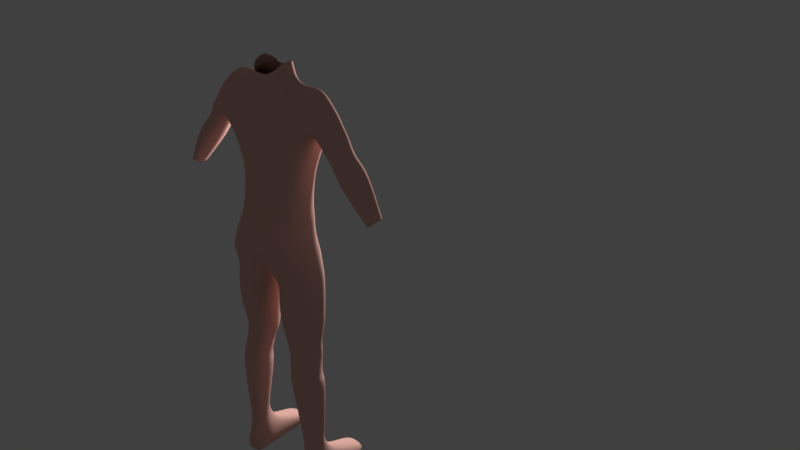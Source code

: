 # Source: HOMEM_VER01..blend  (saved by Blender 2.79.0; exported with 4.5.12 LTS)
import bpy
from mathutils import Matrix  # noqa: F401  (used for matrix-valued properties, if any)

bpy.ops.wm.read_factory_settings(use_empty=True)
scene = bpy.context.scene
scene.name = 'Scene'

# ---- collections
col_collection_1 = bpy.data.collections.new('Collection 1'); scene.collection.children.link(col_collection_1)
col_collection_2 = bpy.data.collections.new('Collection 2'); scene.collection.children.link(col_collection_2)
col_collection_2.hide_render = True
col_collection_2.hide_viewport = True

# ---- materials (node trees are filled in below, after node groups)
mat_material_001 = bpy.data.materials.new('Material.001')
mat_material_001.alpha_threshold = 0.0
mat_material_001.use_transparent_shadow = False
mat_material_001.diffuse_color = (0.8, 0.457, 0.3929, 1.0)
mat_material_001.roughness = 0.5

# ---- material node trees

# ---- world
world_world = bpy.data.worlds.new('World'); scene.world = world_world
world_world.color = (0.05088, 0.05088, 0.05088)
world_world.use_sun_shadow = False
world_world.sun_shadow_jitter_overblur = 0.0
world_world.cycles.sampling_method = 'MANUAL'

# ---- lights
light_point = bpy.data.lights.new('Point', 'POINT')
light_point.transmission_factor = 0.0
light_point.energy = 100.0
light_point.shadow_buffer_clip_start = 0.5
light_point.shadow_soft_size = 0.1
light_point.shadow_maximum_resolution = 0.006
light_point.use_absolute_resolution = True

# ---- meshes
me_personagem_base = bpy.data.meshes.new('PERSONAGEM_BASE')
me_personagem_base.from_pydata([(-0.1706, -0.1576, -0.07251), (-0.1194, -0.1576, -0.07233), (-0.1233, -0.1576, 0.004934), (-0.1194, -0.1707, 0.0822), (-0.1706, -0.1707, 0.1101), (-0.2388, -0.1707, 0.07387), (-0.2522, -0.1576, 0.004934), (-0.2561, -0.1576, -0.06401), (-0.1451, 1.411, -0.1372), (-0.1738, 1.415, -0.1033), (-0.1542, 1.111, -0.06857), (-0.1034, 1.024, -0.0813), (-0.1013, 0.9305, -0.08938), (-0.1722, 0.9984, -0.07008), (-0.1755, 1.064, -0.00745), (-0.1887, 1.005, -0.003572), (-0.04989, 0.9987, -0.09217), (-0.034, 0.8768, -0.07517), (-0.1869, 0.382, -0.04181), (-0.1518, 0.3588, -0.05324), (-0.2006, 1.394, -0.04078), (-0.05089, 1.408, -0.1397), (-0.1642, 1.081, 0.04502), (-0.1883, 0.9988, 0.06769), (-0.214, 0.3752, 0.005556), (0.0, 0.9899, -0.08911), (0.0, 0.8797, -0.06371), (-0.1245, 0.3711, -0.04181), (-0.09397, 1.093, 0.113), (-0.1226, 0.9328, 0.15), (-0.1877, 1.418, 0.05123), (-0.2034, 0.3762, 0.06826), (0.0, 0.8672, -0.01031), (-0.01752, 0.8655, -0.01194), (-0.08846, 0.3632, 0.005556), (-0.04743, 1.079, 0.1176), (-0.01663, 0.8748, 0.1081), (-0.1357, 0.367, 0.1012), (-0.09552, 0.3638, 0.07582), (0.0, 1.022, 0.1179), (0.0, 0.8917, 0.08617), (-0.09927, 1.408, 0.07732), (-0.1312, -0.05657, 0.04705), (-0.1709, -0.05212, 0.07495), (-0.1135, -0.05647, 0.004934), (-0.2135, -0.04368, 0.03873), (-0.1337, -0.05713, -0.07303), (-0.2181, -0.04293, 0.004934), (-0.1772, -0.1634, -0.2654), (-0.126, -0.1634, -0.2652), (-0.2167, -0.04335, -0.05261), (-0.1215, -0.113, -0.2652), (-0.1664, -0.111, -0.2625), (-0.2627, -0.1634, -0.2569), (-0.2414, -0.1073, -0.2569), (-0.1715, -0.05224, -0.06998), (-0.0429, 1.408, 0.07874), (-0.03559, 1.191, 0.07041), (-0.06634, 1.183, 0.06848), (-0.1617, 1.259, 0.03532), (-0.07391, 1.275, -0.1116), (-0.01705, 1.124, -0.1134), (-0.1737, 1.251, -0.04078), (-0.1471, 1.259, -0.069), (-0.1912, 0.02832, -0.02588), (-0.2038, 0.02858, 0.04682), (-0.1625, 0.02639, 0.06745), (-0.1558, 0.02436, -0.02403), (-0.1312, 0.02556, 0.007546), (-0.1703, 0.02639, -0.03657), (-0.1378, 0.02578, 0.05156), (-0.2074, 0.02854, 0.007546), (-0.1999, 0.09276, -0.0292), (-0.2157, 0.09305, 0.04991), (-0.162, 0.08785, 0.07236), (-0.1524, 0.08431, -0.02719), (-0.1217, 0.08558, 0.00717), (-0.1698, 0.08785, -0.04084), (-0.1299, 0.08586, 0.05507), (-0.2212, 0.09288, 0.00717), (-0.2051, 0.331, -0.04426), (-0.2212, 0.3377, 0.0649), (-0.1427, 0.3292, 0.09589), (-0.1138, 0.3186, -0.04563), (-0.0886, 0.3256, 0.005928), (-0.1557, 0.3129, -0.06032), (-0.09603, 0.3261, 0.07202), (-0.2323, 0.337, 0.005928), (-0.1166, 0.6297, 0.09894), (-0.06618, 0.6251, -0.06251), (-0.1915, 0.6371, -0.07519), (-0.2078, 0.6374, 0.06795), (-0.1166, 0.6297, -0.09125), (-0.04825, 0.6265, 0.07507), (-0.2212, 0.6352, -0.01094), (-0.0399, 0.6257, -0.01094), (-0.1127, 0.5452, 0.07891), (-0.2051, 0.5522, -0.01093), (-0.07544, 0.5398, -0.06243), (-0.1929, 0.554, 0.04796), (-0.04933, 0.5404, -0.01093), (-0.124, 0.5452, -0.0771), (-0.05751, 0.5412, 0.05507), (-0.1766, 0.5537, -0.06106), (-0.1307, 0.817, 0.08417), (-0.2229, 0.8569, -0.01211), (-0.04122, 0.7897, -0.07394), (-0.2073, 0.8621, 0.05619), (-0.01461, 0.7912, -0.01211), (-0.1053, 0.8193, -0.1072), (-0.02329, 0.7977, 0.05052), (-0.1911, 0.8568, -0.08791), (-0.04009, 1.325, 0.07874), (-0.1529, 1.336, -0.09357), (0.0, 1.295, -0.1155), (-0.1795, 1.335, -0.04078), (-0.09228, 1.34, -0.1222), (-0.1044, 1.327, 0.06648), (-0.1664, 1.349, 0.0344), (-0.1451, 1.442, -0.1372), (-0.2029, 1.447, -0.1194), (-0.2113, 1.427, -0.04078), (-0.05089, 1.439, -0.1397), (-0.1965, 1.446, 0.05914), (-0.1018, 1.435, 0.0831), (-0.01248, 1.439, 0.0854), (-0.2224, 1.533, -0.1107), (-0.2207, 1.501, -0.04078), (-0.2248, 1.532, 0.05532), (-0.2529, 1.494, -0.09357), (-0.24, 1.472, -0.04078), (-0.2542, 1.492, 0.02494), (-0.2851, 1.46, -0.09357), (-0.2722, 1.439, -0.04078), (-0.2864, 1.458, 0.02494), (-0.3135, 1.423, -0.08941), (-0.2982, 1.405, -0.04046), (-0.3143, 1.421, 0.02073), (-0.3378, 1.388, -0.08924), (-0.3226, 1.37, -0.04045), (-0.3386, 1.385, 0.02055), (-0.2557, 1.561, -0.1079), (-0.2581, 1.559, 0.04142), (-0.2821, 1.523, -0.1055), (-0.2834, 1.521, 0.03912), (-0.3105, 1.483, -0.1055), (-0.3118, 1.481, 0.03912), (-0.3371, 1.444, -0.1005), (-0.3379, 1.442, 0.03388), (-0.3613, 1.409, -0.1003), (-0.3621, 1.406, 0.03366), (-0.2824, 1.588, -0.0751), (-0.2828, 1.582, 0.01789), (-0.3079, 1.549, -0.07382), (-0.3073, 1.543, 0.01642), (-0.3363, 1.509, -0.07382), (-0.3357, 1.503, 0.01642), (-0.3563, 1.46, -0.06965), (-0.3552, 1.454, 0.01221), (-0.3822, 1.427, -0.06948), (-0.3811, 1.421, 0.01203), (-0.3956, 1.437, -0.03668), (-0.2979, 1.599, -0.03537), (-0.3714, 1.474, -0.03638), (-0.35, 1.518, -0.03607), (-0.322, 1.559, -0.03578), (-0.3767, 1.334, -0.09904), (-0.3587, 1.313, -0.04118), (-0.3777, 1.331, 0.03048), (-0.4046, 1.359, -0.1121), (-0.4056, 1.356, 0.04602), (-0.43, 1.382, -0.07928), (-0.4291, 1.375, 0.02195), (-0.4453, 1.393, -0.03671), (-0.4877, 1.195, -0.07182), (-0.4775, 1.183, -0.03915), (-0.4883, 1.193, 0.002915), (-0.5034, 1.209, -0.0792), (-0.504, 1.207, 0.01169), (-0.5163, 1.219, -0.05207), (-0.515, 1.214, -0.005612), (-0.5264, 1.227, -0.03663), (-0.1284, 1.487, -0.1439), (-0.1981, 1.516, -0.137), (-0.04554, 1.483, -0.1464), (-0.1819, 1.489, 0.0755), (-0.0898, 1.487, 0.08515), (-0.0139, 1.483, 0.08194), (0.0, 1.481, 0.08166), (-0.1795, 1.556, -0.1156), (-0.2195, 1.539, 0.06899), (-0.221, 1.607, -0.1079), (-0.2231, 1.605, 0.04142), (-0.2437, 1.634, -0.0751), (-0.2439, 1.628, 0.01789), (-0.2577, 1.645, -0.03537), (-0.08573, 1.552, -0.1372), (-0.1407, 1.556, -0.1375), (-0.03371, 1.549, -0.1397), (-0.1379, 1.555, 0.0755), (-0.06783, 1.552, 0.07944), (-0.02143, 1.549, 0.08194), (-0.1671, 1.609, -0.1134), (-0.1687, 1.607, 0.06334), (-0.1886, 1.64, -0.1079), (-0.1903, 1.638, 0.04655), (-0.2054, 1.667, -0.0751), (-0.205, 1.661, 0.01789), (-0.2169, 1.678, -0.03537), (-0.04145, 1.623, -0.102), (-0.06469, 1.626, -0.1022), (0.0, 1.619, -0.1051), (-0.02162, 1.621, -0.1045), (-0.06165, 1.625, 0.06453), (-0.03097, 1.623, 0.07377), (-0.01517, 1.621, 0.07626), (-0.0962, 1.631, -0.1022), (-0.08984, 1.63, 0.06026), (-0.1091, 1.648, -0.08393), (-0.1092, 1.647, 0.04406), (-0.1238, 1.664, -0.06532), (-0.1212, 1.661, 0.01642), (-0.1336, 1.67, -0.03548), (-0.1706, -0.1576, 0.004933), (-0.02829, 1.678, -0.09411), (-0.04185, 1.68, -0.09193), (0.0, 1.677, -0.09328), (-0.01828, 1.677, -0.09385), (-0.03181, 1.678, 0.05375), (-0.01889, 1.679, 0.05713), (-0.01201, 1.677, 0.05773), (-0.05126, 1.693, -0.08739), (-0.04819, 1.686, 0.04558), (-0.06013, 1.71, -0.07429), (-0.05999, 1.709, 0.0315), (-0.06942, 1.73, -0.05982), (-0.06774, 1.726, 0.01195), (-0.0749, 1.737, -0.03499), (-0.03026, 1.717, -0.08861), (-0.04076, 1.719, -0.08641), (-0.02101, 1.717, -0.08817), (-0.02926, 1.718, 0.04743), (-0.01896, 1.719, 0.0476), (-0.01021, 1.717, 0.04802), (0.0, 1.717, 0.04625), (-0.04596, 1.732, -0.08187), (-0.04233, 1.725, 0.03995), (-0.05565, 1.74, -0.07387), (-0.05924, 1.736, 0.02706), (-0.06676, 1.755, -0.05702), (-0.06541, 1.752, 0.009176), (-0.07113, 1.762, -0.035), (0.0, 1.388, -0.1182), (-0.04968, 1.365, -0.1258), (-0.1229, 1.244, -0.09648), (-0.1105, 1.117, -0.09353), (-0.01553, 1.419, -0.1287), (-0.01562, 1.298, -0.1178), (-0.01825, 1.387, -0.1225), (-0.03956, 1.295, -0.1192), (-0.01192, 1.068, -0.1095), (-0.005037, 0.8795, -0.06538), (-0.01314, 0.9923, -0.08787), (-0.08183, 1.135, -0.09816), (-0.04943, 1.34, -0.1152), (-0.1085, 1.312, -0.1064), (-0.02009, 1.349, -0.1133), (-0.08134, 1.215, -0.1092), (-0.03597, 1.072, -0.1123), (-0.07104, 1.089, -0.1098), (-0.01604, 1.217, -0.1209), (-0.04421, 1.216, -0.1214), (0.0, 1.217, -0.119), (-0.03862, 1.128, -0.1159), (-0.01259, 1.541, -0.1356), (-0.008884, 1.717, -0.08777), (-0.008591, 1.62, -0.1067), (-0.01401, 1.482, -0.1351), (-0.009698, 1.677, -0.09364), (-0.01477, 1.45, -0.135), (-0.05823, 1.653, 0.05036), (-0.07135, 1.671, 0.03522), (-0.01168, 1.646, 0.06754), (-0.0212, 1.647, 0.06678), (-0.07965, 1.684, 0.01419), (-0.04505, 1.649, -0.09709), (-0.02958, 1.647, -0.09804), (-0.08145, 1.687, -0.06257), (-0.07136, 1.672, -0.07911), (-0.01705, 1.646, -0.09916), (-0.08788, 1.693, -0.03524), (-0.03949, 1.648, 0.05914), (-0.06219, 1.657, -0.09482), (0.0, 1.645, 0.06612), (0.0, 1.645, -0.09773), (-0.007955, 1.645, -0.1001), (-0.01196, 1.672, 0.05888), (-0.01961, 1.669, 0.0593), (-0.1023, 1.651, 0.03826), (-0.1729, 1.662, 0.01789), (-0.1125, 1.651, 0.03269), (-0.1976, 1.677, -0.03537), (-0.03588, 1.662, 0.05661), (-0.13, 1.652, 0.0353), (-0.0439, 1.66, -0.09523), (-0.02878, 1.666, -0.09559), (-0.0575, 1.655, -0.09544), (-0.01801, 1.67, -0.09502), (-0.06651, 1.654, -0.09576), (-0.182, 1.667, -0.07268), (-0.009515, 1.674, -0.09433), (-0.1351, 1.653, -0.08512), (-0.1718, 1.66, -0.08018), (-0.1561, 1.587, 0.07261), (-0.1336, 1.617, 0.06314), (-0.293, 1.568, 0.01789), (-0.3071, 1.586, -0.03547), (-0.2423, 1.544, 0.04967), (-0.2713, 1.54, 0.04142), (-0.1306, 1.646, 0.04636), (-0.1351, 1.603, 0.07281), (-0.295, 1.57, -0.0751), (-0.2398, 1.545, -0.1106), (-0.1304, 1.647, -0.09232), (-0.1332, 1.619, -0.1094), (-0.271, 1.54, -0.1079), (-0.1547, 1.586, -0.1251), (-0.1298, 1.653, -0.0852), (-0.1351, 1.601, -0.1183), (-0.08408, 1.504, 0.08496), (-0.1192, 1.572, 0.0753), (-0.1098, 1.554, 0.08128), (-0.0747, 1.485, 0.08581), (-0.01441, 1.318, 0.08278), (-0.01751, 1.408, 0.0817), (-0.1788, 1.389, 0.04278), (-0.1231, 1.342, 0.05611), (-0.03814, 1.166, 0.08105), (-0.1411, 1.381, 0.05256), (-0.1513, 1.133, 0.04265), (-0.1642, 1.176, -0.007531), (-0.2133, 0.9247, -0.01252), (-0.1973, 0.9327, 0.08264), (-0.1806, 0.9339, -0.07651), (-0.1219, 0.9505, -0.08335), (-0.1018, 0.9562, -0.08831), (-0.08213, 0.9618, -0.08367), (-0.1069, 1.098, -0.09685), (-0.1398, 1.138, -0.06865), (-0.1334, 1.13, -0.07379), (-0.135, 1.336, -0.1068), (-0.1583, 1.356, -0.09607), (-0.1799, 1.375, -0.06777), (-0.1669, 1.389, -0.1001), (-0.1237, 1.352, -0.1232), (-0.08315, 1.409, -0.1388), (-0.1811, 0.4585, -0.05494), (-0.08177, 0.453, 0.05827), (-0.1426, 0.4501, -0.06736), (-0.07486, 0.4524, -0.00305), (-0.1924, 0.4644, 0.05166), (-0.109, 0.4475, -0.05489), (-0.2027, 0.4631, -0.00305), (-0.1252, 0.4563, 0.08041), (-0.1476, 0.4092, -0.06811), (-0.1806, 0.4219, -0.05192), (-0.1161, 0.4077, -0.05105), (-0.1775, 0.5089, -0.05907), (-0.06964, 0.4971, 0.05294), (-0.1295, 0.5007, -0.07454), (-0.06209, 0.4964, -0.01073), (-0.1926, 0.5092, 0.04608), (-0.08635, 0.4958, -0.06039), (-0.2039, 0.5077, -0.01073), (-0.1189, 0.5007, 0.07593), (-0.2071, 0.4291, 0.003173), (-0.1976, 0.4224, 0.06313), (-0.1295, 0.4199, 0.09191), (-0.08668, 0.4212, 0.06721), (-0.08049, 0.4154, 0.003603), (-0.03577, 0.7088, 0.08106), (-0.1913, 0.7469, -0.08155), (-0.2075, 0.7463, 0.07324), (-0.1236, 0.7235, 0.1073), (-0.0537, 0.7074, -0.06822), (-0.02725, 0.7085, -0.01153), (-0.222, 0.746, -0.01153), (-0.111, 0.7245, -0.09921), (0.0, 0.9569, 0.102), (-0.1792, 1.042, 0.05897), (-0.1821, 1.034, -0.005511), (-0.03203, 0.9768, 0.1305), (-0.1632, 1.055, -0.0623), (-0.1112, 1.015, 0.142), (0.1706, -0.1576, -0.07251), (0.1194, -0.1576, -0.07233), (0.1233, -0.1576, 0.004934), (0.1194, -0.1707, 0.0822), (0.1706, -0.1707, 0.1101), (0.2388, -0.1707, 0.07387), (0.2522, -0.1576, 0.004934), (0.2561, -0.1576, -0.06401), (0.1451, 1.411, -0.1372), (0.1738, 1.415, -0.1033), (0.1542, 1.111, -0.06857), (0.1034, 1.024, -0.0813), (0.1013, 0.9305, -0.08938), (0.1722, 0.9984, -0.07008), (0.1755, 1.064, -0.00745), (0.1887, 1.005, -0.003572), (0.04989, 0.9987, -0.09217), (0.034, 0.8768, -0.07517), (0.1869, 0.382, -0.04181), (0.1518, 0.3588, -0.05324), (0.2006, 1.394, -0.04078), (0.0, 1.424, -0.1267), (0.05089, 1.408, -0.1397), (0.1642, 1.081, 0.04502), (0.1883, 0.9988, 0.06769), (0.214, 0.3752, 0.005556), (0.1245, 0.3711, -0.04181), (0.09397, 1.093, 0.113), (0.1226, 0.9328, 0.15), (0.1877, 1.418, 0.05123), (0.2034, 0.3762, 0.06826), (0.01752, 0.8655, -0.01194), (0.08846, 0.3632, 0.005556), (0.04743, 1.079, 0.1176), (0.01663, 0.8748, 0.1081), (0.1357, 0.367, 0.1012), (0.09552, 0.3638, 0.07582), (0.09927, 1.408, 0.07732), (0.1312, -0.05657, 0.04705), (0.1709, -0.05212, 0.07495), (0.1135, -0.05647, 0.004934), (0.2135, -0.04368, 0.03873), (0.1337, -0.05713, -0.07303), (0.2181, -0.04293, 0.004934), (0.1772, -0.1634, -0.2654), (0.126, -0.1634, -0.2652), (0.2167, -0.04335, -0.05261), (0.1215, -0.113, -0.2652), (0.1664, -0.111, -0.2625), (0.2627, -0.1634, -0.2569), (0.2414, -0.1073, -0.2569), (0.1715, -0.05224, -0.06998), (0.0429, 1.408, 0.07874), (0.0, 1.406, 0.07485), (0.03559, 1.191, 0.07041), (0.0, 1.174, 0.07291), (0.06634, 1.183, 0.06848), (0.1617, 1.259, 0.03532), (0.07391, 1.275, -0.1116), (0.01705, 1.124, -0.1134), (0.1737, 1.251, -0.04078), (0.0, 1.104, -0.1113), (0.1471, 1.259, -0.069), (0.1912, 0.02832, -0.02588), (0.2038, 0.02858, 0.04682), (0.1625, 0.02639, 0.06745), (0.1558, 0.02436, -0.02403), (0.1312, 0.02556, 0.007546), (0.1703, 0.02639, -0.03657), (0.1378, 0.02578, 0.05156), (0.2074, 0.02854, 0.007546), (0.1999, 0.09276, -0.0292), (0.2157, 0.09305, 0.04991), (0.162, 0.08785, 0.07236), (0.1524, 0.08431, -0.02719), (0.1217, 0.08558, 0.00717), (0.1698, 0.08785, -0.04084), (0.1299, 0.08586, 0.05507), (0.2212, 0.09288, 0.00717), (0.2051, 0.331, -0.04426), (0.2212, 0.3377, 0.0649), (0.1427, 0.3292, 0.09589), (0.1138, 0.3186, -0.04563), (0.0886, 0.3256, 0.005928), (0.1557, 0.3129, -0.06032), (0.09603, 0.3261, 0.07202), (0.2323, 0.337, 0.005928), (0.1166, 0.6297, 0.09894), (0.06618, 0.6251, -0.06251), (0.1915, 0.6371, -0.07519), (0.2078, 0.6374, 0.06795), (0.1166, 0.6297, -0.09125), (0.04825, 0.6265, 0.07507), (0.2212, 0.6352, -0.01094), (0.0399, 0.6257, -0.01094), (0.1127, 0.5452, 0.07891), (0.2051, 0.5522, -0.01093), (0.07544, 0.5398, -0.06243), (0.1929, 0.554, 0.04796), (0.04933, 0.5404, -0.01093), (0.124, 0.5452, -0.0771), (0.05751, 0.5412, 0.05507), (0.1766, 0.5537, -0.06106), (0.1307, 0.817, 0.08417), (0.2229, 0.8569, -0.01211), (0.04122, 0.7897, -0.07394), (0.2073, 0.8621, 0.05619), (0.01461, 0.7912, -0.01211), (0.1053, 0.8193, -0.1072), (0.02329, 0.7977, 0.05052), (0.1911, 0.8568, -0.08791), (0.0, 1.132, -0.1164), (0.04009, 1.325, 0.07874), (0.1529, 1.336, -0.09357), (0.0, 1.313, 0.07297), (0.1795, 1.335, -0.04078), (0.09228, 1.34, -0.1222), (0.1044, 1.327, 0.06648), (0.1664, 1.349, 0.0344), (0.1451, 1.442, -0.1372), (0.2029, 1.447, -0.1194), (0.2113, 1.427, -0.04078), (0.0, 1.455, -0.1332), (0.05089, 1.439, -0.1397), (0.1965, 1.446, 0.05914), (0.1018, 1.435, 0.0831), (0.01248, 1.439, 0.0854), (0.0, 1.437, 0.07783), (0.2224, 1.533, -0.1107), (0.2207, 1.501, -0.04078), (0.2248, 1.532, 0.05532), (0.2529, 1.494, -0.09357), (0.24, 1.472, -0.04078), (0.2542, 1.492, 0.02494), (0.2851, 1.46, -0.09357), (0.2722, 1.439, -0.04078), (0.2864, 1.458, 0.02494), (0.3135, 1.423, -0.08941), (0.2982, 1.405, -0.04046), (0.3143, 1.421, 0.02073), (0.3378, 1.388, -0.08924), (0.3226, 1.37, -0.04045), (0.3386, 1.385, 0.02055), (0.2557, 1.561, -0.1079), (0.2581, 1.559, 0.04142), (0.2821, 1.523, -0.1055), (0.2834, 1.521, 0.03912), (0.3105, 1.483, -0.1055), (0.3118, 1.481, 0.03912), (0.3371, 1.444, -0.1005), (0.3379, 1.442, 0.03388), (0.3613, 1.409, -0.1003), (0.3621, 1.406, 0.03366), (0.2824, 1.588, -0.0751), (0.2828, 1.582, 0.01789), (0.3079, 1.549, -0.07382), (0.3073, 1.543, 0.01642), (0.3363, 1.509, -0.07382), (0.3357, 1.503, 0.01642), (0.3563, 1.46, -0.06965), (0.3552, 1.454, 0.01221), (0.3822, 1.427, -0.06948), (0.3811, 1.421, 0.01203), (0.3956, 1.437, -0.03668), (0.2979, 1.599, -0.03537), (0.3714, 1.474, -0.03638), (0.35, 1.518, -0.03607), (0.322, 1.559, -0.03578), (0.3767, 1.334, -0.09904), (0.3587, 1.313, -0.04118), (0.3777, 1.331, 0.03048), (0.4046, 1.359, -0.1121), (0.4056, 1.356, 0.04602), (0.43, 1.382, -0.07928), (0.4291, 1.375, 0.02195), (0.4453, 1.393, -0.03671), (0.4877, 1.195, -0.07182), (0.4775, 1.183, -0.03915), (0.4883, 1.193, 0.002915), (0.5034, 1.209, -0.0792), (0.504, 1.207, 0.01169), (0.5163, 1.219, -0.05207), (0.515, 1.214, -0.005612), (0.5264, 1.227, -0.03663), (0.1284, 1.487, -0.1439), (0.1981, 1.516, -0.137), (0.0, 1.481, -0.1301), (0.04554, 1.483, -0.1464), (0.1819, 1.489, 0.0755), (0.0898, 1.487, 0.08515), (0.0139, 1.483, 0.08194), (0.1795, 1.556, -0.1156), (0.2195, 1.539, 0.06899), (0.221, 1.607, -0.1079), (0.2231, 1.605, 0.04142), (0.2437, 1.634, -0.0751), (0.2439, 1.628, 0.01789), (0.2577, 1.645, -0.03537), (0.08573, 1.552, -0.1372), (0.1407, 1.556, -0.1375), (0.0, 1.536, -0.1301), (0.03371, 1.549, -0.1397), (0.1379, 1.555, 0.0755), (0.06783, 1.552, 0.07944), (0.02143, 1.549, 0.08194), (0.0, 1.547, 0.07709), (0.1671, 1.609, -0.1134), (0.1687, 1.607, 0.06334), (0.1886, 1.64, -0.1079), (0.1903, 1.638, 0.04655), (0.2054, 1.667, -0.0751), (0.205, 1.661, 0.01789), (0.2169, 1.678, -0.03537), (0.04145, 1.623, -0.102), (0.06469, 1.626, -0.1022), (0.02162, 1.621, -0.1045), (0.06165, 1.625, 0.06453), (0.03097, 1.623, 0.07377), (0.01517, 1.621, 0.07626), (0.0, 1.619, 0.07141), (0.0962, 1.631, -0.1022), (0.08984, 1.63, 0.06026), (0.1091, 1.648, -0.08393), (0.1092, 1.647, 0.04406), (0.1238, 1.664, -0.06532), (0.1212, 1.661, 0.01642), (0.1336, 1.67, -0.03548), (0.1706, -0.1576, 0.004933), (0.02829, 1.678, -0.09411), (0.04185, 1.68, -0.09193), (0.01828, 1.677, -0.09385), (0.03181, 1.678, 0.05375), (0.01889, 1.679, 0.05713), (0.01201, 1.677, 0.05773), (0.0, 1.677, 0.05805), (0.05126, 1.693, -0.08739), (0.04819, 1.686, 0.04558), (0.06013, 1.71, -0.07429), (0.05999, 1.709, 0.0315), (0.06942, 1.73, -0.05982), (0.06774, 1.726, 0.01195), (0.0749, 1.737, -0.03499), (0.03026, 1.717, -0.08861), (0.04076, 1.719, -0.08641), (0.0, 1.717, -0.0875), (0.02101, 1.717, -0.08817), (0.02926, 1.718, 0.04743), (0.01896, 1.719, 0.0476), (0.01021, 1.717, 0.04802), (0.04596, 1.732, -0.08187), (0.04233, 1.725, 0.03995), (0.05565, 1.74, -0.07387), (0.05924, 1.736, 0.02706), (0.06676, 1.755, -0.05702), (0.06541, 1.752, 0.009176), (0.07113, 1.762, -0.035), (0.04968, 1.365, -0.1258), (0.1229, 1.244, -0.09648), (0.1105, 1.117, -0.09353), (0.01553, 1.419, -0.1287), (0.01562, 1.298, -0.1178), (0.01825, 1.387, -0.1225), (0.03956, 1.295, -0.1192), (0.01192, 1.068, -0.1095), (0.005037, 0.8795, -0.06538), (0.01314, 0.9923, -0.08787), (0.08183, 1.135, -0.09816), (0.04943, 1.34, -0.1152), (0.1085, 1.312, -0.1064), (0.02009, 1.349, -0.1133), (0.0, 1.354, -0.1138), (0.08134, 1.215, -0.1092), (0.0, 1.066, -0.1103), (0.03597, 1.072, -0.1123), (0.07104, 1.089, -0.1098), (0.01604, 1.217, -0.1209), (0.04421, 1.216, -0.1214), (0.03862, 1.128, -0.1159), (0.01259, 1.541, -0.1356), (0.008884, 1.717, -0.08777), (0.008591, 1.62, -0.1067), (0.01401, 1.482, -0.1351), (0.009698, 1.677, -0.09364), (0.01477, 1.45, -0.135), (0.05823, 1.653, 0.05036), (0.07135, 1.671, 0.03522), (0.01168, 1.646, 0.06754), (0.0212, 1.647, 0.06678), (0.07965, 1.684, 0.01419), (0.04505, 1.649, -0.09709), (0.02958, 1.647, -0.09804), (0.08145, 1.687, -0.06257), (0.07136, 1.672, -0.07911), (0.01705, 1.646, -0.09916), (0.08788, 1.693, -0.03524), (0.03949, 1.648, 0.05914), (0.06219, 1.657, -0.09482), (0.007955, 1.645, -0.1001), (0.01196, 1.672, 0.05888), (0.01961, 1.669, 0.0593), (0.1023, 1.651, 0.03826), (0.1729, 1.662, 0.01789), (0.1125, 1.651, 0.03269), (0.1976, 1.677, -0.03537), (0.03588, 1.662, 0.05661), (0.13, 1.652, 0.0353), (0.0439, 1.66, -0.09523), (0.02878, 1.666, -0.09559), (0.0575, 1.655, -0.09544), (0.01801, 1.67, -0.09502), (0.06651, 1.654, -0.09576), (0.182, 1.667, -0.07268), (0.009515, 1.674, -0.09433), (0.1351, 1.653, -0.08512), (0.1718, 1.66, -0.08018), (0.1561, 1.587, 0.07261), (0.1336, 1.617, 0.06314), (0.293, 1.568, 0.01789), (0.3071, 1.586, -0.03547), (0.2423, 1.544, 0.04967), (0.2713, 1.54, 0.04142), (0.1306, 1.646, 0.04636), (0.1351, 1.603, 0.07281), (0.295, 1.57, -0.0751), (0.2398, 1.545, -0.1106), (0.1304, 1.647, -0.09232), (0.1332, 1.619, -0.1094), (0.271, 1.54, -0.1079), (0.1547, 1.586, -0.1251), (0.1298, 1.653, -0.0852), (0.1351, 1.601, -0.1183), (0.08408, 1.504, 0.08496), (0.1192, 1.572, 0.0753), (0.1098, 1.554, 0.08128), (0.0747, 1.485, 0.08581), (0.0, 1.24, 0.06902), (0.01441, 1.318, 0.08278), (0.01751, 1.408, 0.0817), (0.1788, 1.389, 0.04278), (0.0, 1.11, 0.08876), (0.1231, 1.342, 0.05611), (0.03814, 1.166, 0.08105), (0.1411, 1.381, 0.05256), (0.1513, 1.133, 0.04265), (0.1642, 1.176, -0.007531), (0.2133, 0.9247, -0.01252), (0.1973, 0.9327, 0.08264), (0.1806, 0.9339, -0.07651), (0.1219, 0.9505, -0.08335), (0.1018, 0.9562, -0.08831), (0.08213, 0.9618, -0.08367), (0.1069, 1.098, -0.09685), (0.1398, 1.138, -0.06865), (0.1334, 1.13, -0.07379), (0.135, 1.336, -0.1068), (0.1583, 1.356, -0.09607), (0.1799, 1.375, -0.06777), (0.1669, 1.389, -0.1001), (0.1237, 1.352, -0.1232), (0.08315, 1.409, -0.1388), (0.0, 1.12, -0.1095), (0.1811, 0.4585, -0.05494), (0.08177, 0.453, 0.05827), (0.1426, 0.4501, -0.06736), (0.07486, 0.4524, -0.00305), (0.1924, 0.4644, 0.05166), (0.109, 0.4475, -0.05489), (0.2027, 0.4631, -0.00305), (0.1252, 0.4563, 0.08041), (0.1476, 0.4092, -0.06811), (0.1806, 0.4219, -0.05192), (0.1161, 0.4077, -0.05105), (0.1775, 0.5089, -0.05907), (0.06964, 0.4971, 0.05294), (0.1295, 0.5007, -0.07454), (0.06209, 0.4964, -0.01073), (0.1926, 0.5092, 0.04608), (0.08635, 0.4958, -0.06039), (0.2039, 0.5077, -0.01073), (0.1189, 0.5007, 0.07593), (0.2071, 0.4291, 0.003173), (0.1976, 0.4224, 0.06313), (0.1295, 0.4199, 0.09191), (0.08668, 0.4212, 0.06721), (0.08049, 0.4154, 0.003603), (0.03577, 0.7088, 0.08106), (0.1913, 0.7469, -0.08155), (0.2075, 0.7463, 0.07324), (0.1236, 0.7235, 0.1073), (0.0537, 0.7074, -0.06822), (0.02725, 0.7085, -0.01153), (0.222, 0.746, -0.01153), (0.111, 0.7245, -0.09921), (0.1792, 1.042, 0.05897), (0.1821, 1.034, -0.005511), (0.03203, 0.9768, 0.1305), (0.1632, 1.055, -0.0623), (0.1112, 1.015, 0.142)], [], [(0, 223, 6, 7), (10, 349, 347, 11, 345, 344, 13, 392), (390, 392, 13, 15), (11, 346, 345), (111, 343, 344, 12, 109), (389, 390, 15, 23), (105, 341, 343, 111), (16, 262, 261, 17), (109, 12, 17, 106), (393, 389, 23, 29), (107, 342, 341, 105), (17, 261, 26, 32, 33), (106, 17, 33, 108), (104, 29, 342, 107), (108, 33, 36, 110), (388, 391, 36, 40), (110, 36, 29, 104), (36, 33, 32, 40), (3, 42, 43, 4), (2, 44, 42, 3), (4, 43, 45, 5), (1, 46, 44, 2), (5, 45, 47, 6), (1, 0, 48, 49), (6, 47, 50, 7), (46, 1, 49, 51), (48, 52, 51, 49), (53, 54, 52, 48), (50, 55, 52, 54), (55, 46, 51, 52), (7, 50, 54, 53), (0, 7, 53, 48), (508, 333, 729), (449, 57, 337, 733), (112, 117, 58, 57), (57, 58, 337), (58, 59, 339, 28), (257, 114, 272, 270), (61, 260, 268, 273), (118, 115, 62, 59), (59, 62, 340, 339), (60, 259, 271, 267), (115, 113, 63, 62), (62, 63, 348, 340), (63, 254, 255, 349, 348), (86, 38, 37, 82), (84, 34, 38, 86), (82, 37, 31, 81), (83, 27, 84), (81, 31, 24, 87), (85, 19, 27, 83), (87, 18, 80), (80, 18, 19, 85), (50, 64, 69, 55), (47, 71, 64, 50), (65, 73, 79, 71), (66, 74, 73, 65), (69, 77, 75, 67), (70, 78, 74, 66), (75, 83, 84, 76), (68, 76, 78, 70), (100, 95, 93, 102), (78, 86, 82, 74), (74, 82, 81, 73), (76, 84, 86, 78), (97, 94, 90, 103), (102, 93, 88, 96), (367, 103, 101, 369), (373, 97, 103, 367), (374, 96, 99, 371), (368, 102, 96, 374), (384, 106, 108, 385), (383, 104, 107, 382), (385, 108, 110, 380), (382, 107, 105, 386), (43, 66, 65, 45), (45, 65, 71, 47), (380, 110, 104, 383), (381, 111, 109, 387), (387, 109, 106, 384), (372, 98, 100, 370), (370, 100, 102, 368), (99, 91, 94, 97), (96, 88, 91, 99), (73, 81, 87, 79), (98, 89, 95, 100), (71, 79, 72, 64), (44, 68, 70, 42), (64, 72, 77, 69), (42, 70, 66, 43), (46, 67, 68, 44), (55, 69, 67, 46), (67, 75, 76, 68), (386, 105, 111, 381), (369, 101, 98, 372), (371, 99, 97, 373), (101, 92, 89, 98), (103, 90, 92, 101), (72, 80, 85, 77), (79, 87, 80, 72), (77, 85, 83, 75), (9, 8, 353), (20, 352, 351, 113, 115), (8, 355, 354), (30, 20, 335), (21, 256, 258, 253), (41, 30, 335, 338, 336, 117), (56, 41, 117, 112), (447, 334, 333, 508), (56, 334, 125), (9, 20, 121, 120), (30, 41, 124, 123), (21, 355, 8, 119, 122), (415, 256, 279, 516), (20, 30, 123, 121), (8, 9, 120, 119), (41, 56, 125, 124), (121, 123, 128, 127), (120, 121, 127, 126), (127, 128, 131, 130), (126, 127, 130, 129), (130, 131, 134, 133), (129, 130, 133, 132), (133, 134, 137, 136), (132, 133, 136, 135), (136, 137, 140, 139), (135, 136, 139, 138), (129, 132, 145, 143), (134, 131, 144, 146), (132, 135, 147, 145), (137, 134, 146, 148), (135, 138, 149, 147), (140, 137, 148, 150), (126, 129, 143, 325, 322), (131, 128, 317, 318, 144), (144, 318, 315, 154), (147, 149, 159, 157), (145, 147, 157, 155), (143, 145, 155, 153), (141, 325, 321, 151), (150, 148, 158, 160), (148, 146, 156, 158), (146, 144, 154, 156), (152, 162, 316, 315), (139, 140, 168, 167), (161, 163, 157, 159), (157, 163, 164, 155), (158, 163, 161, 160), (155, 164, 165, 153), (156, 164, 163, 158), (153, 165, 316, 321), (154, 165, 164, 156), (160, 161, 173, 172), (149, 138, 166, 169), (150, 160, 172, 170), (159, 149, 169, 171), (138, 139, 167, 166), (161, 159, 171, 173), (140, 150, 170, 168), (170, 172, 180, 178), (168, 170, 178, 176), (167, 168, 176, 175), (173, 171, 179, 181), (171, 169, 177, 179), (169, 166, 174, 177), (166, 167, 175, 174), (172, 173, 181, 180), (122, 119, 182, 184), (123, 124, 186, 185), (120, 126, 189, 183), (126, 322, 189), (162, 152, 194, 195), (142, 317, 190, 192), (125, 521, 188, 187), (141, 151, 193, 191), (516, 279, 277, 580), (152, 142, 192, 194), (124, 125, 332, 186), (119, 120, 183, 182), (151, 162, 195, 193), (128, 123, 185, 190), (183, 189, 326, 197), (187, 188, 599, 201), (189, 191, 204, 202), (580, 277, 274, 594), (192, 190, 203, 205), (186, 332, 329), (194, 192, 205, 207), (182, 183, 197, 196), (191, 193, 206, 204), (184, 182, 196, 198), (193, 195, 208, 206), (185, 186, 329, 331, 199), (195, 194, 207, 208), (190, 185, 199, 313), (197, 326, 328, 324, 216, 210), (201, 599, 613, 215), (202, 204, 323, 324), (594, 274, 276, 211), (205, 203, 314, 319), (200, 201, 215, 214), (207, 205, 319, 303, 299), (196, 197, 210, 209), (204, 206, 309, 312, 311, 327, 323), (198, 196, 209, 212), (206, 208, 301, 309), (199, 331, 330), (208, 207, 299, 301), (203, 313, 320, 314), (4, 223, 2, 3), (2, 223, 0, 1), (6, 223, 4, 5), (281, 280, 232, 234), (283, 282, 296, 297), (284, 281, 234, 236), (286, 285, 304, 305), (288, 287, 235, 233), (289, 286, 305, 307), (287, 290, 237, 235), (291, 283, 297, 302), (290, 284, 236, 237), (280, 291, 302), (285, 306, 304), (282, 293, 628, 296), (292, 288, 233, 231), (294, 295, 310, 226), (237, 236, 250, 251), (232, 228, 241, 246), (225, 231, 245, 239), (230, 628, 244, 243), (231, 233, 247, 245), (226, 278, 275, 638), (234, 232, 246, 248), (229, 230, 243, 242), (236, 234, 248, 250), (224, 225, 239, 238), (233, 235, 249, 247), (227, 224, 238, 240), (235, 237, 251, 249), (228, 229, 242, 241), (253, 258, 266, 264), (116, 253, 264, 265), (664, 266, 258, 252), (258, 256, 415, 252), (666, 260, 61, 455), (255, 254, 267, 263), (261, 262, 25, 26), (63, 113, 350, 265, 254), (270, 272, 505, 61), (16, 11, 269, 268), (262, 16, 268, 260), (265, 264, 259, 60), (254, 265, 60, 267), (266, 664, 114, 257), (25, 262, 260, 666), (11, 347, 255, 263, 269), (264, 266, 257, 259), (270, 271, 259, 257), (267, 271, 273, 263), (263, 273, 268, 269), (273, 271, 270, 61), (277, 279, 122, 184), (275, 278, 227, 240), (274, 277, 184, 198), (295, 276, 212, 289), (279, 256, 21, 122), (276, 274, 198, 212), (278, 310, 307, 227), (211, 276, 295, 294), (216, 218, 308), (215, 613, 293, 282), (210, 216, 308, 306, 285), (217, 213, 291, 280), (222, 221, 284, 290), (213, 214, 283, 291), (220, 222, 290, 287), (212, 209, 286, 289), (218, 220, 287, 288), (209, 210, 285, 286), (221, 300, 298, 281, 284), (214, 215, 282, 283), (219, 217, 280, 298), (296, 628, 230), (297, 296, 230, 229), (298, 280, 281), (301, 299, 221, 222), (302, 228, 232, 280), (298, 300, 219), (299, 303, 300, 221), (302, 297, 229, 228), (309, 301, 222, 220), (307, 310, 295, 289), (306, 308, 292), (307, 305, 224, 227), (218, 327, 311, 312, 309, 220), (308, 218, 288, 292), (226, 310, 278), (305, 304, 225, 224), (304, 306, 292, 231, 225), (319, 314, 217, 219), (190, 317, 128), (315, 318, 142, 152), (313, 203, 190), (303, 319, 219, 300), (314, 320, 330, 213, 217), (315, 316, 165, 154), (318, 317, 142), (323, 327, 218), (321, 325, 143, 153), (324, 323, 218, 216), (189, 322, 141, 191), (322, 325, 141), (326, 189, 202), (321, 316, 162, 151), (324, 328, 326, 202), (331, 329, 200), (330, 331, 200, 214, 213), (329, 332, 187, 201, 200), (330, 320, 313, 199), (332, 125, 187), (333, 334, 56, 112), (125, 334, 447, 521), (729, 333, 112, 57, 449), (337, 58, 28, 35), (336, 338, 335, 118), (58, 117, 336, 118, 59), (733, 337, 35, 39), (335, 20, 115, 118), (391, 35, 28, 393), (341, 342, 23, 15), (342, 29, 23), (28, 339, 22), (339, 340, 14, 22), (343, 341, 15, 13), (345, 346, 11, 16, 17, 12), (344, 343, 13), (344, 345, 12), (348, 349, 10), (340, 348, 10, 14), (347, 349, 255), (351, 352, 353), (265, 350, 116), (351, 350, 113), (353, 352, 20, 9), (353, 8, 354, 350, 351), (354, 355, 21, 253, 116), (350, 354, 116), (61, 505, 754), (754, 455, 61), (31, 376, 375, 24), (19, 364, 366, 27), (34, 379, 378, 38), (27, 366, 379, 34), (38, 378, 377, 37), (37, 377, 376, 31), (24, 375, 365, 18), (18, 365, 364, 19), (360, 371, 373, 362), (364, 365, 356, 358), (366, 364, 358, 361), (358, 369, 372, 361), (359, 370, 368, 357), (361, 372, 370), (357, 368, 374, 363), (363, 374, 371, 360), (362, 373, 356), (356, 367, 369, 358), (365, 375, 362, 356), (375, 376, 360, 362), (376, 377, 363, 360), (378, 379, 359, 357), (379, 366, 361, 359), (377, 378, 357, 363), (18, 87, 24), (84, 27, 34), (356, 373, 367), (370, 359, 361), (94, 386, 381, 90), (92, 387, 384, 89), (90, 381, 387, 92), (93, 380, 383, 88), (91, 382, 386, 94), (95, 385, 380, 93), (88, 383, 382, 91), (89, 384, 385, 95), (36, 391, 393, 29), (39, 35, 391, 388), (28, 22, 389, 393), (22, 14, 390, 389), (14, 10, 392, 390), (394, 401, 400, 621), (404, 790, 407, 742, 743, 405, 745, 747), (788, 409, 407, 790), (405, 743, 744), (504, 502, 406, 742, 741), (787, 418, 409, 788), (498, 504, 741, 739), (410, 411, 658, 659), (502, 499, 411, 406), (791, 422, 418, 787), (500, 498, 739, 740), (411, 425, 32, 26, 658), (499, 501, 425, 411), (497, 500, 740, 422), (501, 503, 428, 425), (388, 40, 428, 789), (503, 497, 422, 428), (428, 40, 32, 425), (397, 398, 433, 432), (396, 397, 432, 434), (398, 399, 435, 433), (395, 396, 434, 436), (399, 400, 437, 435), (395, 439, 438, 394), (400, 401, 440, 437), (436, 441, 439, 395), (438, 439, 441, 442), (443, 438, 442, 444), (440, 444, 442, 445), (445, 442, 441, 436), (401, 443, 444, 440), (394, 438, 443, 401), (508, 729, 730), (449, 733, 735, 448), (506, 448, 450, 511), (448, 735, 450), (450, 421, 737, 451), (654, 669, 272, 114), (453, 671, 667, 657), (512, 451, 454, 509), (451, 737, 738, 454), (452, 665, 670, 656), (509, 454, 456, 507), (454, 738, 746, 456), (456, 746, 747, 652, 651), (479, 475, 429, 430), (477, 479, 430, 426), (475, 474, 424, 429), (476, 477, 420), (474, 480, 419, 424), (478, 476, 420, 413), (480, 473, 412), (473, 478, 413, 412), (440, 445, 462, 457), (437, 440, 457, 464), (458, 464, 472, 466), (459, 458, 466, 467), (462, 460, 468, 470), (463, 459, 467, 471), (468, 469, 477, 476), (461, 463, 471, 469), (493, 495, 486, 488), (471, 467, 475, 479), (467, 466, 474, 475), (469, 471, 479, 477), (490, 496, 483, 487), (495, 489, 481, 486), (766, 768, 494, 496), (772, 766, 496, 490), (773, 770, 492, 489), (767, 773, 489, 495), (783, 784, 501, 499), (782, 781, 500, 497), (784, 779, 503, 501), (781, 785, 498, 500), (433, 435, 458, 459), (435, 437, 464, 458), (779, 782, 497, 503), (780, 786, 502, 504), (786, 783, 499, 502), (771, 769, 493, 491), (769, 767, 495, 493), (492, 490, 487, 484), (489, 492, 484, 481), (466, 472, 480, 474), (491, 493, 488, 482), (464, 457, 465, 472), (434, 432, 463, 461), (457, 462, 470, 465), (432, 433, 459, 463), (436, 434, 461, 460), (445, 436, 460, 462), (460, 461, 469, 468), (785, 780, 504, 498), (768, 771, 491, 494), (770, 772, 490, 492), (494, 491, 482, 485), (496, 494, 485, 483), (465, 470, 478, 473), (472, 465, 473, 480), (470, 468, 476, 478), (403, 751, 402), (414, 509, 507, 749, 750), (402, 752, 753), (423, 732, 414), (416, 650, 655, 653), (431, 511, 734, 736, 732, 423), (446, 506, 511, 431), (447, 508, 730, 731), (446, 520, 731), (403, 514, 515, 414), (423, 518, 519, 431), (416, 517, 513, 402, 753), (415, 516, 677, 653), (414, 515, 518, 423), (402, 513, 514, 403), (431, 519, 520, 446), (515, 523, 524, 518), (514, 522, 523, 515), (523, 526, 527, 524), (522, 525, 526, 523), (526, 529, 530, 527), (525, 528, 529, 526), (529, 532, 533, 530), (528, 531, 532, 529), (532, 535, 536, 533), (531, 534, 535, 532), (525, 539, 541, 528), (530, 542, 540, 527), (528, 541, 543, 531), (533, 544, 542, 530), (531, 543, 545, 534), (536, 546, 544, 533), (522, 718, 721, 539, 525), (527, 540, 714, 713, 524), (540, 550, 711, 714), (543, 553, 555, 545), (541, 551, 553, 543), (539, 549, 551, 541), (537, 547, 717, 721), (546, 556, 554, 544), (544, 554, 552, 542), (542, 552, 550, 540), (548, 711, 712, 558), (535, 563, 564, 536), (557, 555, 553, 559), (553, 551, 560, 559), (554, 556, 557, 559), (551, 549, 561, 560), (552, 554, 559, 560), (549, 717, 712, 561), (550, 552, 560, 561), (556, 568, 569, 557), (545, 565, 562, 534), (546, 566, 568, 556), (555, 567, 565, 545), (534, 562, 563, 535), (557, 569, 567, 555), (536, 564, 566, 546), (566, 574, 576, 568), (564, 572, 574, 566), (563, 571, 572, 564), (569, 577, 575, 567), (567, 575, 573, 565), (565, 573, 570, 562), (562, 570, 571, 563), (568, 576, 577, 569), (517, 581, 578, 513), (518, 582, 583, 519), (514, 579, 585, 522), (522, 585, 718), (558, 591, 590, 548), (538, 588, 586, 713), (520, 584, 188, 521), (537, 587, 589, 547), (516, 580, 675, 677), (548, 590, 588, 538), (519, 583, 728, 520), (513, 578, 579, 514), (547, 589, 591, 558), (524, 586, 582, 518), (579, 593, 722, 585), (584, 598, 599, 188), (585, 600, 602, 587), (580, 594, 672, 675), (588, 603, 601, 586), (583, 725, 728), (590, 605, 603, 588), (578, 592, 593, 579), (587, 602, 604, 589), (581, 595, 592, 578), (589, 604, 606, 591), (582, 596, 727, 725, 583), (591, 606, 605, 590), (586, 709, 596, 582), (593, 608, 614, 720, 724, 722), (598, 612, 613, 599), (600, 720, 719, 602), (594, 211, 674, 672), (603, 715, 710, 601), (597, 611, 612, 598), (605, 695, 699, 715, 603), (592, 607, 608, 593), (602, 719, 723, 707, 708, 705, 604), (595, 609, 607, 592), (604, 705, 697, 606), (596, 726, 727), (606, 697, 695, 605), (601, 710, 716, 709), (398, 397, 396, 621), (396, 395, 394, 621), (400, 399, 398, 621), (679, 632, 630, 678), (681, 693, 692, 680), (682, 634, 632, 679), (684, 701, 700, 683), (686, 631, 633, 685), (687, 703, 701, 684), (685, 633, 635, 688), (689, 698, 693, 681), (688, 635, 634, 682), (678, 698, 689), (683, 700, 702), (680, 692, 628, 293), (690, 629, 631, 686), (294, 226, 706, 691), (635, 649, 648, 634), (630, 644, 640, 625), (623, 637, 643, 629), (627, 642, 244, 628), (629, 643, 645, 631), (226, 638, 673, 676), (632, 646, 644, 630), (626, 641, 642, 627), (634, 648, 646, 632), (622, 636, 637, 623), (631, 645, 647, 633), (624, 639, 636, 622), (633, 647, 649, 635), (625, 640, 641, 626), (650, 661, 663, 655), (510, 662, 661, 650), (664, 252, 655, 663), (655, 252, 415, 653), (666, 455, 453, 657), (652, 660, 665, 651), (658, 26, 25, 659), (456, 651, 662, 748, 507), (669, 453, 505, 272), (410, 667, 668, 405), (659, 657, 667, 410), (662, 452, 656, 661), (651, 665, 452, 662), (663, 654, 114, 664), (25, 666, 657, 659), (405, 668, 660, 652, 745), (661, 656, 654, 663), (669, 654, 656, 670), (665, 660, 671, 670), (660, 668, 667, 671), (671, 453, 669, 670), (675, 581, 517, 677), (673, 639, 624, 676), (672, 595, 581, 675), (691, 687, 609, 674), (677, 517, 416, 653), (674, 609, 595, 672), (676, 624, 703, 706), (211, 294, 691, 674), (614, 704, 616), (612, 680, 293, 613), (608, 683, 702, 704, 614), (615, 678, 689, 610), (620, 688, 682, 619), (610, 689, 681, 611), (618, 685, 688, 620), (609, 687, 684, 607), (616, 686, 685, 618), (607, 684, 683, 608), (619, 682, 679, 694, 696), (611, 681, 680, 612), (617, 694, 678, 615), (692, 627, 628), (693, 626, 627, 692), (694, 679, 678), (697, 620, 619, 695), (698, 678, 630, 625), (694, 617, 696), (695, 619, 696, 699), (698, 625, 626, 693), (705, 618, 620, 697), (703, 687, 691, 706), (702, 690, 704), (703, 624, 622, 701), (616, 618, 705, 708, 707, 723), (704, 690, 686, 616), (226, 676, 706), (701, 622, 623, 700), (700, 623, 629, 690, 702), (715, 617, 615, 710), (586, 524, 713), (711, 548, 538, 714), (709, 586, 601), (699, 696, 617, 715), (710, 615, 610, 726, 716), (711, 550, 561, 712), (714, 538, 713), (719, 616, 723), (717, 549, 539, 721), (720, 614, 616, 719), (585, 587, 537, 718), (718, 537, 721), (722, 600, 585), (717, 547, 558, 712), (720, 600, 722, 724), (727, 597, 725), (726, 610, 611, 597, 727), (725, 597, 598, 584, 728), (726, 596, 709, 716), (728, 584, 520), (730, 506, 446, 731), (520, 521, 447, 731), (729, 449, 448, 506, 730), (735, 427, 421, 450), (734, 512, 732, 736), (450, 451, 512, 734, 511), (733, 39, 427, 735), (732, 512, 509, 414), (789, 791, 421, 427), (739, 409, 418, 740), (740, 418, 422), (421, 417, 737), (737, 417, 408, 738), (741, 407, 409, 739), (743, 406, 411, 410, 405, 744), (742, 407, 741), (742, 406, 743), (746, 404, 747), (738, 408, 404, 746), (745, 652, 747), (749, 751, 750), (662, 510, 748), (749, 507, 748), (751, 403, 414, 750), (751, 749, 748, 752, 402), (752, 510, 650, 416, 753), (748, 510, 752), (453, 754, 505), (754, 453, 455), (424, 419, 774, 775), (413, 420, 765, 763), (426, 430, 777, 778), (420, 426, 778, 765), (430, 429, 776, 777), (429, 424, 775, 776), (419, 412, 764, 774), (412, 413, 763, 764), (759, 761, 772, 770), (763, 757, 755, 764), (765, 760, 757, 763), (757, 760, 771, 768), (758, 756, 767, 769), (760, 769, 771), (756, 762, 773, 767), (762, 759, 770, 773), (761, 755, 772), (755, 757, 768, 766), (764, 755, 761, 774), (774, 761, 759, 775), (775, 759, 762, 776), (777, 756, 758, 778), (778, 758, 760, 765), (776, 762, 756, 777), (412, 419, 480), (477, 426, 420), (755, 766, 772), (769, 760, 758), (487, 483, 780, 785), (485, 482, 783, 786), (483, 485, 786, 780), (486, 481, 782, 779), (484, 487, 785, 781), (488, 486, 779, 784), (481, 484, 781, 782), (482, 488, 784, 783), (428, 422, 791, 789), (39, 388, 789, 427), (421, 791, 787, 417), (417, 787, 788, 408), (408, 788, 790, 404)])
me_personagem_base.polygons.foreach_set('use_smooth', [True] * 780)
me_personagem_base.materials.append(mat_material_001)
me_personagem_base.use_remesh_preserve_volume = False
me_personagem_base.use_remesh_preserve_attributes = False
me_personagem_base.use_mirror_vertex_groups = False
me_personagem_base.update()
me_personagem_base_001 = bpy.data.meshes.new('PERSONAGEM_BASE.001')
me_personagem_base_001.from_pydata([(-0.1175, -0.01851, -0.09375), (-0.05875, -0.01851, -0.09624), (-0.06313, -0.01851, -0.02672), (-0.05875, -0.01851, 0.04281), (-0.1175, -0.01851, 0.04031), (-0.2156, -0.01851, 0.03532), (-0.2235, -0.01851, -0.02672), (-0.2156, -0.01851, -0.08876), (0.2235, -0.01851, -0.02672), (0.2156, -0.01851, 0.03532), (0.1175, -0.01851, 0.04031), (0.05875, -0.01851, 0.04281), (0.06313, -0.01851, -0.02672), (0.05875, -0.01851, -0.09624), (0.1175, -0.01851, -0.09375), (0.2156, -0.01851, -0.08876), (-0.191, 1.433, -0.08799), (-0.1041, 1.381, -0.09291), (-0.1175, 1.341, -0.09375), (-0.2156, 1.401, -0.08876), (-0.2156, 1.036, -0.08876), (-0.1175, 0.9753, -0.09375), (-0.1175, 0.8431, -0.09375), (-0.2156, 0.9044, -0.08876), (-0.05203, 1.372, -0.09538), (-0.0906, 1.42, -0.09208), (-0.0453, 1.413, -0.09452), (-0.2316, 1.034, -0.02672), (-0.2316, 0.9099, -0.02672), (-0.05875, 0.9504, -0.09624), (-0.05875, 0.8107, -0.09624), (-0.2156, 0.5001, -0.08876), (-0.1175, 0.4656, -0.09375), (-0.1416, 1.499, -0.08644), (-0.07715, 1.46, -0.09125), (-0.1663, 1.466, -0.08721), (-0.03857, 1.453, -0.09365), (-0.2435, 1.52, -0.09291), (-0.275, 1.499, -0.09375), (-0.2316, 1.385, -0.02672), (-0.295, 1.49, -0.02672), (0.0, 1.447, -0.09605), (0.0, 1.405, -0.09695), (0.0, 1.363, -0.09785), (0.0, 1.321, -0.09874), (-0.05875, 1.331, -0.09624), (-0.2156, 1.036, 0.03532), (-0.2156, 0.9044, 0.03532), (-0.2316, 0.5031, -0.02672), (0.0, 0.9255, -0.09874), (0.0, 0.7783, -0.09874), (-0.05875, 0.4474, -0.09624), (-0.1806, 1.563, -0.09125), (-0.1491, 1.585, -0.09041), (-0.1169, 1.532, -0.08567), (-0.06369, 1.527, -0.09031), (-0.06369, 1.5, -0.09041), (-0.1169, 1.556, -0.08567), (-0.03185, 1.522, -0.09268), (-0.03185, 1.494, -0.09278), (-0.2612, 1.624, -0.09785), (-0.2275, 1.632, -0.09695), (-0.212, 1.542, -0.09208), (0.0, 1.518, -0.09516), (0.0, 1.489, -0.09516), (-0.1175, 0.9753, 0.04031), (-0.1175, 0.8431, 0.04031), (-0.2156, 1.401, 0.03532), (-0.275, 1.499, 0.04031), (-0.2156, 0.5001, 0.03532), (0.0, 0.7785, -0.02672), (-0.06313, 0.8115, -0.02672), (-0.06313, 0.4479, -0.02672), (-0.145, 1.604, -0.09369), (-0.05875, 0.9504, 0.04281), (-0.05875, 0.8107, 0.04281), (-0.1175, 0.4656, 0.04031), (-0.05875, 0.4474, 0.04281), (-0.1558, 1.649, -0.0881), (-0.1558, 1.661, -0.0881), (-0.3926, 1.5, -0.09333), (-0.4211, 1.614, -0.09829), (-0.295, 1.616, -0.09874), (-0.4734, 1.626, -0.02027), (-0.3455, 1.632, -0.01812), (-0.2947, 1.65, -0.02242), (-0.2439, 1.667, -0.02672), (-0.6734, 1.496, -0.02672), (-0.6277, 1.504, 0.03905), (-0.8077, 1.498, 0.03863), (-0.8103, 1.493, -0.02672), (-0.4211, 1.492, -0.02672), (0.0, 0.9255, 0.0453), (0.0, 0.7783, 0.0453), (-0.1041, 1.381, 0.03948), (-0.05203, 1.372, 0.04194), (-0.0453, 1.413, 0.04108), (-0.0906, 1.42, 0.03864), (-0.191, 1.433, 0.03455), (-0.1175, 1.341, 0.04031), (-0.2435, 1.52, 0.03948), (-0.2612, 1.624, 0.04441), (-0.295, 1.616, 0.0453), (-0.1937, 1.641, -0.09605), (-0.1714, 1.649, -0.02672), (-0.1714, 1.661, -0.02672), (0.0, 1.363, 0.04441), (0.0, 1.405, 0.04351), (-0.1416, 1.499, 0.033), (-0.07715, 1.46, 0.03781), (-0.06369, 1.5, 0.03981), (-0.1169, 1.532, 0.03506), (-0.1806, 1.563, 0.03781), (-0.1443, 1.584, 0.04429), (-0.1937, 1.641, 0.04262), (-0.1599, 1.649, 0.04172), (-0.2076, 1.658, -0.02672), (-0.1599, 1.661, 0.04172), (-0.4211, 1.614, 0.04485), (-0.2275, 1.632, 0.04351), (-0.6734, 1.61, 0.04395), (-0.8111, 1.614, 0.04349), (-0.03857, 1.453, 0.04021), (-0.03185, 1.494, 0.04218), (-0.1443, 1.603, 0.04429), (0.0, 1.447, 0.04262), (0.0, 1.489, 0.04089), (-0.1169, 1.556, 0.04358), (-0.06369, 1.527, 0.04244), (-0.03185, 1.522, 0.04208), (0.0, 1.518, 0.04172), (-0.05875, 0.08415, 0.04281), (-0.1175, 0.08816, 0.04031), (-0.06313, 0.08425, -0.02672), (-0.2156, 0.09576, 0.03532), (-0.05875, 0.08415, -0.09624), (-0.2235, 0.09643, -0.02672), (-0.125, -0.01196, -0.2552), (-0.06629, -0.01196, -0.2577), (-0.2156, 0.09576, -0.08876), (-0.06629, 0.03341, -0.2577), (-0.125, 0.03519, -0.2552), (-0.2232, -0.01196, -0.2502), (-0.2232, 0.03854, -0.2502), (-0.1175, 0.08816, -0.09375), (-0.05875, 1.331, 0.04281), (0.0, 1.321, 0.0453), (-0.212, 1.542, 0.03864), (-0.1663, 1.466, 0.03378), (-0.3926, 1.5, 0.03989), (-0.5472, 1.612, 0.0444), (-0.5101, 1.502, 0.03947), (-0.8134, 1.618, -0.02672), (-0.7292, 1.614, -0.02457), (-0.6013, 1.62, -0.02242), (-0.8077, 1.498, -0.09206), (-0.6277, 1.504, -0.09249), (-0.5101, 1.502, -0.09291), (-0.5472, 1.494, -0.02672), (-0.8111, 1.614, -0.09693), (-0.6734, 1.61, -0.09738), (-0.5472, 1.612, -0.09783), (-0.05875, 1.191, 0.04281), (0.0, 1.174, 0.0453), (-0.1175, 1.209, 0.04031), (-0.2156, 1.269, 0.03532), (0.0, 1.174, -0.09874), (-0.05875, 1.191, -0.09624), (-0.2316, 1.26, -0.02672), (-0.1175, 1.209, -0.09375), (-0.2156, 1.269, -0.08876), (-0.03185, 1.617, 0.04208), (0.0, 1.614, 0.04172), (-0.06369, 1.62, 0.04244), (-0.1443, 1.666, 0.04429), (-0.1169, 1.638, 0.04358), (-0.1599, 1.702, 0.04172), (-0.1714, 1.702, -0.02672), (-0.1558, 1.702, -0.0881), (-0.145, 1.667, -0.09369), (-0.1221, 1.636, -0.09175), (0.0, 1.614, -0.09516), (-0.03185, 1.617, -0.09268), (-0.06369, 1.62, -0.09031), (-0.06369, 1.694, -0.09031), (-0.1221, 1.701, -0.09175), (-0.03185, 1.692, -0.09268), (0.0, 1.691, -0.09516), (-0.145, 1.718, -0.09369), (-0.1558, 1.735, -0.0881), (-0.1714, 1.735, -0.02672), (-0.1599, 1.735, 0.04172), (-0.1443, 1.716, 0.04429), (-0.1169, 1.702, 0.04358), (-0.06369, 1.694, 0.04244), (-0.03185, 1.692, 0.04208), (0.0, 1.691, 0.04172), (-0.03185, 1.767, 0.04208), (0.0, 1.767, 0.04172), (-0.06369, 1.767, 0.04244), (-0.1443, 1.767, 0.04429), (-0.1169, 1.767, 0.04358), (-0.1599, 1.767, 0.04172), (-0.1714, 1.767, -0.02672), (-0.1558, 1.767, -0.0881), (-0.145, 1.768, -0.09369), (-0.1221, 1.766, -0.09175), (0.0, 1.767, -0.09516), (-0.03185, 1.767, -0.09268), (-0.06369, 1.767, -0.09031), (0.191, 1.433, -0.08799), (0.2156, 1.401, -0.08876), (0.1175, 1.341, -0.09375), (0.1041, 1.381, -0.09291), (0.2156, 1.036, -0.08876), (0.2156, 0.9044, -0.08876), (0.1175, 0.8431, -0.09375), (0.1175, 0.9753, -0.09375), (0.05203, 1.372, -0.09538), (0.0453, 1.413, -0.09452), (0.0906, 1.42, -0.09208), (0.2316, 1.034, -0.02672), (0.2316, 0.9099, -0.02672), (0.05875, 0.8107, -0.09624), (0.05875, 0.9504, -0.09624), (0.2156, 0.5001, -0.08876), (0.1175, 0.4656, -0.09375), (0.1416, 1.499, -0.08644), (0.1663, 1.466, -0.08721), (0.07715, 1.46, -0.09125), (0.03857, 1.453, -0.09365), (0.2435, 1.52, -0.09291), (0.275, 1.499, -0.09375), (0.295, 1.49, -0.02672), (0.2316, 1.385, -0.02672), (0.05875, 1.331, -0.09624), (0.2156, 1.036, 0.03532), (0.2156, 0.9044, 0.03532), (0.2316, 0.5031, -0.02672), (0.05875, 0.4474, -0.09624), (0.1169, 1.532, -0.08567), (0.1491, 1.585, -0.09041), (0.1806, 1.563, -0.09125), (0.06369, 1.527, -0.09031), (0.1169, 1.556, -0.08567), (0.06369, 1.5, -0.09041), (0.03185, 1.522, -0.09268), (0.03185, 1.494, -0.09278), (0.212, 1.542, -0.09208), (0.2275, 1.632, -0.09695), (0.2612, 1.624, -0.09785), (0.1175, 0.9753, 0.04031), (0.1175, 0.8431, 0.04031), (0.2156, 1.401, 0.03532), (0.275, 1.499, 0.04031), (0.2156, 0.5001, 0.03532), (0.06313, 0.8115, -0.02672), (0.06313, 0.4479, -0.02672), (0.145, 1.604, -0.09369), (0.05875, 0.9504, 0.04281), (0.05875, 0.8107, 0.04281), (0.1175, 0.4656, 0.04031), (0.05875, 0.4474, 0.04281), (0.1558, 1.661, -0.0881), (0.1558, 1.649, -0.0881), (0.3926, 1.5, -0.09333), (0.295, 1.616, -0.09874), (0.4211, 1.614, -0.09829), (0.3455, 1.632, -0.01812), (0.4734, 1.626, -0.02027), (0.2439, 1.667, -0.02672), (0.2947, 1.65, -0.02242), (0.6734, 1.496, -0.02672), (0.8103, 1.493, -0.02672), (0.8077, 1.498, 0.03863), (0.6277, 1.504, 0.03905), (0.4211, 1.492, -0.02672), (0.1041, 1.381, 0.03948), (0.0906, 1.42, 0.03864), (0.0453, 1.413, 0.04108), (0.05203, 1.372, 0.04194), (0.1175, 1.341, 0.04031), (0.191, 1.433, 0.03455), (0.2435, 1.52, 0.03948), (0.295, 1.616, 0.0453), (0.2612, 1.624, 0.04441), (0.1937, 1.641, -0.09605), (0.1714, 1.661, -0.02672), (0.1714, 1.649, -0.02672), (0.1416, 1.499, 0.033), (0.1169, 1.532, 0.03506), (0.06369, 1.5, 0.03981), (0.07715, 1.46, 0.03781), (0.1806, 1.563, 0.03781), (0.1443, 1.584, 0.04429), (0.1937, 1.641, 0.04262), (0.1599, 1.649, 0.04172), (0.2076, 1.658, -0.02672), (0.1599, 1.661, 0.04172), (0.4211, 1.614, 0.04485), (0.2275, 1.632, 0.04351), (0.8111, 1.614, 0.04349), (0.6734, 1.61, 0.04395), (0.03185, 1.494, 0.04218), (0.03857, 1.453, 0.04021), (0.1443, 1.603, 0.04429), (0.1169, 1.556, 0.04358), (0.06369, 1.527, 0.04244), (0.03185, 1.522, 0.04208), (0.1175, 0.08816, 0.04031), (0.05875, 0.08415, 0.04281), (0.06313, 0.08425, -0.02672), (0.2156, 0.09576, 0.03532), (0.05875, 0.08415, -0.09624), (0.2235, 0.09643, -0.02672), (0.06629, -0.01196, -0.2577), (0.125, -0.01196, -0.2552), (0.2156, 0.09576, -0.08876), (0.06629, 0.03341, -0.2577), (0.125, 0.03519, -0.2552), (0.2232, -0.01196, -0.2502), (0.2232, 0.03854, -0.2502), (0.1175, 0.08816, -0.09375), (0.05875, 1.331, 0.04281), (0.212, 1.542, 0.03864), (0.1663, 1.466, 0.03378), (0.3926, 1.5, 0.03989), (0.5101, 1.502, 0.03947), (0.5472, 1.612, 0.0444), (0.8134, 1.618, -0.02672), (0.7292, 1.614, -0.02457), (0.6013, 1.62, -0.02242), (0.6277, 1.504, -0.09249), (0.8077, 1.498, -0.09206), (0.5472, 1.494, -0.02672), (0.5101, 1.502, -0.09291), (0.8111, 1.614, -0.09693), (0.6734, 1.61, -0.09738), (0.5472, 1.612, -0.09783), (0.05875, 1.191, 0.04281), (0.1175, 1.209, 0.04031), (0.2156, 1.269, 0.03532), (0.05875, 1.191, -0.09624), (0.2316, 1.26, -0.02672), (0.1175, 1.209, -0.09375), (0.2156, 1.269, -0.08876), (0.03185, 1.617, 0.04208), (0.06369, 1.62, 0.04244), (0.1443, 1.666, 0.04429), (0.1169, 1.638, 0.04358), (0.1599, 1.702, 0.04172), (0.1714, 1.702, -0.02672), (0.1558, 1.702, -0.0881), (0.145, 1.667, -0.09369), (0.1221, 1.636, -0.09175), (0.03185, 1.617, -0.09268), (0.06369, 1.62, -0.09031), (0.06369, 1.694, -0.09031), (0.1221, 1.701, -0.09175), (0.03185, 1.692, -0.09268), (0.145, 1.718, -0.09369), (0.1558, 1.735, -0.0881), (0.1714, 1.735, -0.02672), (0.1599, 1.735, 0.04172), (0.1443, 1.716, 0.04429), (0.1169, 1.702, 0.04358), (0.06369, 1.694, 0.04244), (0.03185, 1.692, 0.04208), (0.03185, 1.767, 0.04208), (0.06369, 1.767, 0.04244), (0.1443, 1.767, 0.04429), (0.1169, 1.767, 0.04358), (0.1599, 1.767, 0.04172), (0.1714, 1.767, -0.02672), (0.1558, 1.767, -0.0881), (0.145, 1.768, -0.09369), (0.1221, 1.766, -0.09175), (0.03185, 1.767, -0.09268), (0.06369, 1.767, -0.09031)], [], [(0, 1, 2, 3, 4, 5, 6, 7), (8, 9, 10, 11, 12, 13, 14, 15), (16, 17, 18, 19), (20, 21, 22, 23), (24, 17, 25, 26), (27, 20, 23, 28), (21, 29, 30, 22), (31, 23, 22, 32), (33, 34, 25, 35), (34, 36, 26, 25), (37, 16, 19, 38), (19, 39, 40, 38), (36, 41, 42, 26), (24, 43, 44, 45), (46, 27, 28, 47), (48, 28, 23, 31), (29, 49, 50, 30), (32, 22, 30, 51), (33, 52, 53, 54), (55, 56, 54, 57), (58, 59, 56, 55), (37, 60, 61, 62), (63, 64, 59, 58), (65, 46, 47, 66), (67, 68, 40, 39), (69, 47, 28, 48), (30, 50, 70, 71), (51, 30, 71, 72), (57, 54, 53, 73), (74, 65, 66, 75), (76, 66, 47, 69), (72, 71, 75, 77), (73, 53, 78, 79), (80, 81, 82, 38), (81, 83, 84, 82), (60, 85, 86, 61), (87, 88, 89, 90), (91, 80, 38, 40), (92, 74, 75, 93), (94, 95, 96, 97), (77, 75, 66, 76), (94, 98, 67, 99), (98, 100, 68, 67), (100, 101, 102, 68), (75, 71, 70, 93), (103, 52, 62, 61), (79, 78, 104, 105), (95, 106, 107, 96), (108, 109, 110, 111), (112, 108, 111, 113), (114, 112, 113, 115), (116, 103, 61, 86), (105, 104, 115, 117), (83, 118, 102, 84), (85, 101, 119, 86), (88, 120, 121, 89), (109, 122, 123, 110), (116, 114, 115, 104), (117, 115, 113, 124), (122, 125, 126, 123), (127, 111, 110, 128), (124, 113, 111, 127), (128, 110, 123, 129), (129, 123, 126, 130), (3, 131, 132, 4), (2, 133, 131, 3), (4, 132, 134, 5), (1, 135, 133, 2), (5, 134, 136, 6), (1, 0, 137, 138), (6, 136, 139, 7), (135, 1, 138, 140), (137, 141, 140, 138), (142, 143, 141, 137), (139, 144, 141, 143), (144, 135, 140, 141), (7, 139, 143, 142), (0, 7, 142, 137), (84, 102, 101, 85), (145, 146, 106, 95), (147, 119, 101, 100), (148, 147, 100, 98), (97, 148, 98, 94), (99, 145, 95, 94), (82, 84, 85, 60), (38, 82, 60, 37), (26, 42, 43, 24), (62, 35, 16, 37), (45, 18, 17, 24), (35, 25, 17, 16), (96, 107, 125, 122), (86, 119, 114, 116), (97, 96, 122, 109), (104, 78, 103, 116), (119, 147, 112, 114), (147, 148, 108, 112), (148, 97, 109, 108), (78, 53, 52, 103), (35, 62, 52, 33), (59, 64, 41, 36), (56, 59, 36, 34), (54, 56, 34, 33), (68, 102, 118, 149), (149, 118, 150, 151), (151, 150, 120, 88), (152, 121, 120, 153), (153, 120, 150, 154), (154, 150, 118, 83), (90, 155, 156, 87), (87, 156, 157, 158), (158, 157, 80, 91), (40, 68, 149, 91), (91, 149, 151, 158), (158, 151, 88, 87), (159, 152, 153, 160), (160, 153, 154, 161), (161, 154, 83, 81), (155, 159, 160, 156), (156, 160, 161, 157), (157, 161, 81, 80), (146, 145, 162, 163), (163, 162, 74, 92), (145, 99, 164, 162), (162, 164, 65, 74), (99, 67, 165, 164), (164, 165, 46, 65), (45, 44, 166, 167), (167, 166, 49, 29), (67, 39, 168, 165), (165, 168, 27, 46), (18, 45, 167, 169), (169, 167, 29, 21), (39, 19, 170, 168), (168, 170, 20, 27), (19, 18, 169, 170), (170, 169, 21, 20), (131, 77, 76, 132), (133, 72, 77, 131), (132, 76, 69, 134), (135, 51, 72, 133), (134, 69, 48, 136), (144, 32, 51, 135), (136, 48, 31, 139), (139, 31, 32, 144), (171, 129, 130, 172), (173, 128, 129, 171), (174, 124, 127, 175), (175, 127, 128, 173), (176, 117, 124, 174), (177, 105, 117, 176), (178, 79, 105, 177), (179, 73, 79, 178), (180, 57, 73, 179), (181, 63, 58, 182), (182, 58, 55, 183), (183, 55, 57, 180), (184, 183, 180, 185), (186, 182, 183, 184), (187, 181, 182, 186), (185, 180, 179, 188), (188, 179, 178, 189), (189, 178, 177, 190), (190, 177, 176, 191), (191, 176, 174, 192), (193, 175, 173, 194), (192, 174, 175, 193), (194, 173, 171, 195), (195, 171, 172, 196), (197, 195, 196, 198), (199, 194, 195, 197), (200, 192, 193, 201), (201, 193, 194, 199), (202, 191, 192, 200), (203, 190, 191, 202), (204, 189, 190, 203), (205, 188, 189, 204), (206, 185, 188, 205), (207, 187, 186, 208), (208, 186, 184, 209), (209, 184, 185, 206), (210, 211, 212, 213), (214, 215, 216, 217), (218, 219, 220, 213), (221, 222, 215, 214), (217, 216, 223, 224), (225, 226, 216, 215), (227, 228, 220, 229), (229, 220, 219, 230), (231, 232, 211, 210), (211, 232, 233, 234), (230, 219, 42, 41), (218, 235, 44, 43), (236, 237, 222, 221), (238, 225, 215, 222), (224, 223, 50, 49), (226, 239, 223, 216), (227, 240, 241, 242), (243, 244, 240, 245), (246, 243, 245, 247), (231, 248, 249, 250), (63, 246, 247, 64), (251, 252, 237, 236), (253, 234, 233, 254), (255, 238, 222, 237), (223, 256, 70, 50), (239, 257, 256, 223), (244, 258, 241, 240), (259, 260, 252, 251), (261, 255, 237, 252), (257, 262, 260, 256), (258, 263, 264, 241), (265, 232, 266, 267), (267, 266, 268, 269), (250, 249, 270, 271), (272, 273, 274, 275), (276, 233, 232, 265), (92, 93, 260, 259), (277, 278, 279, 280), (262, 261, 252, 260), (277, 281, 253, 282), (282, 253, 254, 283), (283, 254, 284, 285), (260, 93, 70, 256), (286, 249, 248, 242), (263, 287, 288, 264), (280, 279, 107, 106), (289, 290, 291, 292), (293, 294, 290, 289), (295, 296, 294, 293), (297, 270, 249, 286), (287, 298, 296, 288), (269, 268, 284, 299), (271, 270, 300, 285), (275, 274, 301, 302), (292, 291, 303, 304), (297, 288, 296, 295), (298, 305, 294, 296), (304, 303, 126, 125), (306, 307, 291, 290), (305, 306, 290, 294), (307, 308, 303, 291), (308, 130, 126, 303), (11, 10, 309, 310), (12, 11, 310, 311), (10, 9, 312, 309), (13, 12, 311, 313), (9, 8, 314, 312), (13, 315, 316, 14), (8, 15, 317, 314), (313, 318, 315, 13), (316, 315, 318, 319), (320, 316, 319, 321), (317, 321, 319, 322), (322, 319, 318, 313), (15, 320, 321, 317), (14, 316, 320, 15), (268, 271, 285, 284), (323, 280, 106, 146), (324, 283, 285, 300), (325, 282, 283, 324), (278, 277, 282, 325), (281, 277, 280, 323), (266, 250, 271, 268), (232, 231, 250, 266), (219, 218, 43, 42), (248, 231, 210, 228), (235, 218, 213, 212), (228, 210, 213, 220), (279, 304, 125, 107), (270, 297, 295, 300), (278, 292, 304, 279), (288, 297, 286, 264), (300, 295, 293, 324), (324, 293, 289, 325), (325, 289, 292, 278), (264, 286, 242, 241), (228, 227, 242, 248), (247, 230, 41, 64), (245, 229, 230, 247), (240, 227, 229, 245), (254, 326, 299, 284), (326, 327, 328, 299), (327, 275, 302, 328), (329, 330, 302, 301), (330, 331, 328, 302), (331, 269, 299, 328), (273, 272, 332, 333), (272, 334, 335, 332), (334, 276, 265, 335), (233, 276, 326, 254), (276, 334, 327, 326), (334, 272, 275, 327), (336, 337, 330, 329), (337, 338, 331, 330), (338, 267, 269, 331), (333, 332, 337, 336), (332, 335, 338, 337), (335, 265, 267, 338), (146, 163, 339, 323), (163, 92, 259, 339), (323, 339, 340, 281), (339, 259, 251, 340), (281, 340, 341, 253), (340, 251, 236, 341), (235, 342, 166, 44), (342, 224, 49, 166), (253, 341, 343, 234), (341, 236, 221, 343), (212, 344, 342, 235), (344, 217, 224, 342), (234, 343, 345, 211), (343, 221, 214, 345), (211, 345, 344, 212), (345, 214, 217, 344), (310, 309, 261, 262), (311, 310, 262, 257), (309, 312, 255, 261), (313, 311, 257, 239), (312, 314, 238, 255), (322, 313, 239, 226), (314, 317, 225, 238), (317, 322, 226, 225), (346, 172, 130, 308), (347, 346, 308, 307), (348, 349, 306, 305), (349, 347, 307, 306), (350, 348, 305, 298), (351, 350, 298, 287), (352, 351, 287, 263), (353, 352, 263, 258), (354, 353, 258, 244), (181, 355, 246, 63), (355, 356, 243, 246), (356, 354, 244, 243), (357, 358, 354, 356), (359, 357, 356, 355), (187, 359, 355, 181), (358, 360, 353, 354), (360, 361, 352, 353), (361, 362, 351, 352), (362, 363, 350, 351), (363, 364, 348, 350), (365, 366, 347, 349), (364, 365, 349, 348), (366, 367, 346, 347), (367, 196, 172, 346), (368, 198, 196, 367), (369, 368, 367, 366), (370, 371, 365, 364), (371, 369, 366, 365), (372, 370, 364, 363), (373, 372, 363, 362), (374, 373, 362, 361), (375, 374, 361, 360), (376, 375, 360, 358), (207, 377, 359, 187), (377, 378, 357, 359), (378, 376, 358, 357)])
me_personagem_base_001.use_remesh_preserve_volume = False
me_personagem_base_001.use_remesh_preserve_attributes = False
me_personagem_base_001.use_mirror_vertex_groups = False
me_personagem_base_001.update()

# ---- objects
ob_point = bpy.data.objects.new('Point', light_point)
ob_personagem_base = bpy.data.objects.new('PERSONAGEM_BASE', me_personagem_base)
ob_personagem_base_001 = bpy.data.objects.new('PERSONAGEM_BASE.001', me_personagem_base_001)

# ---- transforms, parenting, visibility, modifiers, constraints
ob_point.location = (-0.1139, 1.16, 1.41)
ob_point.lineart.crease_threshold = 0.0
ob_personagem_base.location = (0.02116, -8.714e-09, 0.06373)
ob_personagem_base.rotation_euler = (1.571, -0.0, 0.0)
ob_personagem_base.lineart.crease_threshold = 0.0
_m = ob_personagem_base.modifiers.new('Subsurf', 'SUBSURF')
_m.uv_smooth = 'PRESERVE_CORNERS'
_m.quality = 2
_m.show_only_control_edges = False
ob_personagem_base_001.location = (0.0, 0.0, 0.0)
ob_personagem_base_001.rotation_euler = (1.571, -0.0, 0.0)
ob_personagem_base_001.lineart.crease_threshold = 0.0

# ---- collection membership
col_collection_1.objects.link(ob_point)
col_collection_1.objects.link(ob_personagem_base)
col_collection_2.objects.link(ob_personagem_base_001)

# ---- scene / render settings (as saved in the file)
scene.frame_start = 1; scene.frame_end = 250; scene.frame_set(1)
scene.render.engine = 'BLENDER_EEVEE_NEXT'
scene.render.resolution_percentage = 50
scene.render.dither_intensity = 0.0
scene.cycles.use_denoising = False
scene.cycles.samples = 128
scene.cycles.sampling_pattern = 'TABULATED_SOBOL'
scene.cycles.use_adaptive_sampling = False
scene.cycles.use_light_tree = False
scene.cycles.blur_glossy = 0.0
scene.cycles.sample_clamp_indirect = 0.0
scene.view_settings.view_transform = 'Standard'
bpy.context.view_layer.update()

# ---- added for rendering (the .blend has no active camera): camera
cam_auto = bpy.data.cameras.new('AutoCamera')
cam_auto.lens = 50.0
cam_auto.sensor_width = 36.0
cam_auto.clip_end = 1000.0
ob_auto_camera = bpy.data.objects.new('AutoCamera', cam_auto)
scene.collection.objects.link(ob_auto_camera)
ob_auto_camera.location = (3.0215, -2.817, 3.20126)
ob_auto_camera.rotation_euler = (1.09748, -7.21219e-08, 0.694738)
scene.camera = ob_auto_camera
bpy.context.view_layer.update()
